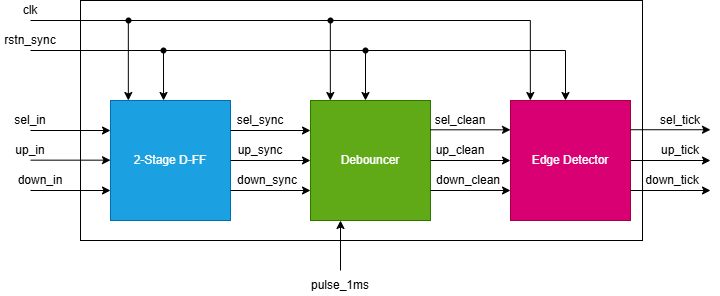

The diagram above was exported from draw.io. Its source (the exported page's mxGraphModel, read from the mxfile embedded in the PNG):
<mxGraphModel dx="829" dy="390" grid="1" gridSize="10" guides="1" tooltips="1" connect="1" arrows="1" fold="1" page="1" pageScale="1" pageWidth="827" pageHeight="1169" math="0" shadow="0">
  <root>
    <mxCell id="0" />
    <mxCell id="1" parent="0" />
    <mxCell id="v2FgOR5z1i0RA_gMd3zb-1" parent="1" style="rounded=0;whiteSpace=wrap;html=1;" value="" vertex="1">
      <mxGeometry height="240" width="562" x="140" y="310" as="geometry" />
    </mxCell>
    <mxCell id="v2FgOR5z1i0RA_gMd3zb-2" parent="1" style="rounded=0;whiteSpace=wrap;html=1;fillColor=#1ba1e2;fontColor=#ffffff;strokeColor=#006EAF;" value="2-Stage D-FF" vertex="1">
      <mxGeometry height="120" width="120" x="170" y="410" as="geometry" />
    </mxCell>
    <mxCell id="v2FgOR5z1i0RA_gMd3zb-3" parent="1" style="rounded=0;whiteSpace=wrap;html=1;fillColor=#60a917;fontColor=#ffffff;strokeColor=#2D7600;" value="Debouncer" vertex="1">
      <mxGeometry height="120" width="120" x="370" y="410" as="geometry" />
    </mxCell>
    <mxCell id="v2FgOR5z1i0RA_gMd3zb-4" parent="1" style="rounded=0;whiteSpace=wrap;html=1;fillColor=#d80073;strokeColor=#A50040;fontColor=#ffffff;" value="Edge Detector" vertex="1">
      <mxGeometry height="120" width="120" x="570" y="410" as="geometry" />
    </mxCell>
    <mxCell id="v2FgOR5z1i0RA_gMd3zb-5" edge="1" parent="1" style="endArrow=none;html=1;rounded=0;" value="">
      <mxGeometry height="50" relative="1" width="50" as="geometry">
        <mxPoint x="90" y="330" as="sourcePoint" />
        <mxPoint x="590" y="330" as="targetPoint" />
      </mxGeometry>
    </mxCell>
    <mxCell id="v2FgOR5z1i0RA_gMd3zb-6" edge="1" parent="1" style="endArrow=none;html=1;rounded=0;entryX=-0.04;entryY=0.35;entryDx=0;entryDy=0;entryPerimeter=0;" value="">
      <mxGeometry height="50" relative="1" width="50" as="geometry">
        <mxPoint x="90" y="360" as="sourcePoint" />
        <mxPoint x="625" y="360" as="targetPoint" />
      </mxGeometry>
    </mxCell>
    <mxCell id="v2FgOR5z1i0RA_gMd3zb-7" parent="1" style="text;html=1;whiteSpace=wrap;strokeColor=none;fillColor=none;align=center;verticalAlign=middle;rounded=0;" value="clk" vertex="1">
      <mxGeometry height="20" width="40" x="70" y="310" as="geometry" />
    </mxCell>
    <mxCell id="v2FgOR5z1i0RA_gMd3zb-8" parent="1" style="text;html=1;whiteSpace=wrap;strokeColor=none;fillColor=none;align=center;verticalAlign=middle;rounded=0;" value="rstn_sync" vertex="1">
      <mxGeometry height="20" width="40" x="70" y="340" as="geometry" />
    </mxCell>
    <mxCell id="v2FgOR5z1i0RA_gMd3zb-9" edge="1" parent="1" style="endArrow=classic;html=1;rounded=0;entryDx=0;entryDy=0;" target="v2FgOR5z1i0RA_gMd3zb-10" value="">
      <mxGeometry height="50" relative="1" width="50" as="geometry">
        <mxPoint x="188" y="330" as="sourcePoint" />
        <mxPoint x="188" y="430" as="targetPoint" />
      </mxGeometry>
    </mxCell>
    <mxCell id="v2FgOR5z1i0RA_gMd3zb-10" parent="1" style="shape=waypoint;sketch=0;fillStyle=solid;size=6;pointerEvents=1;points=[];fillColor=none;resizable=0;rotatable=0;perimeter=centerPerimeter;snapToPoint=1;" value="" vertex="1">
      <mxGeometry height="20" width="20" x="178" y="320" as="geometry" />
    </mxCell>
    <mxCell id="v2FgOR5z1i0RA_gMd3zb-11" parent="1" style="shape=waypoint;sketch=0;fillStyle=solid;size=6;pointerEvents=1;points=[];fillColor=none;resizable=0;rotatable=0;perimeter=centerPerimeter;snapToPoint=1;" value="" vertex="1">
      <mxGeometry height="20" width="20" x="213" y="350" as="geometry" />
    </mxCell>
    <mxCell id="v2FgOR5z1i0RA_gMd3zb-12" edge="1" parent="1" style="endArrow=classic;html=1;rounded=0;entryDx=0;entryDy=0;" value="">
      <mxGeometry height="50" relative="1" width="50" as="geometry">
        <mxPoint x="478" y="330" as="sourcePoint" />
        <mxPoint x="478" y="330" as="targetPoint" />
      </mxGeometry>
    </mxCell>
    <mxCell id="v2FgOR5z1i0RA_gMd3zb-13" edge="1" parent="1" style="endArrow=classic;html=1;rounded=0;" value="">
      <mxGeometry height="50" relative="1" width="50" as="geometry">
        <mxPoint x="187.82999999999998" y="330" as="sourcePoint" />
        <mxPoint x="187.82999999999998" y="410" as="targetPoint" />
      </mxGeometry>
    </mxCell>
    <mxCell id="v2FgOR5z1i0RA_gMd3zb-14" edge="1" parent="1" source="v2FgOR5z1i0RA_gMd3zb-11" style="endArrow=classic;html=1;rounded=0;entryX=0.442;entryY=0;entryDx=0;entryDy=0;entryPerimeter=0;" target="v2FgOR5z1i0RA_gMd3zb-2" value="">
      <mxGeometry height="50" relative="1" width="50" as="geometry">
        <mxPoint x="250" y="410" as="sourcePoint" />
        <mxPoint x="300" y="360" as="targetPoint" />
      </mxGeometry>
    </mxCell>
    <mxCell id="v2FgOR5z1i0RA_gMd3zb-15" edge="1" parent="1" style="endArrow=classic;html=1;rounded=0;entryDx=0;entryDy=0;" target="v2FgOR5z1i0RA_gMd3zb-16" value="">
      <mxGeometry height="50" relative="1" width="50" as="geometry">
        <mxPoint x="390" y="330" as="sourcePoint" />
        <mxPoint x="390" y="430" as="targetPoint" />
      </mxGeometry>
    </mxCell>
    <mxCell id="v2FgOR5z1i0RA_gMd3zb-16" parent="1" style="shape=waypoint;sketch=0;fillStyle=solid;size=6;pointerEvents=1;points=[];fillColor=none;resizable=0;rotatable=0;perimeter=centerPerimeter;snapToPoint=1;" value="" vertex="1">
      <mxGeometry height="20" width="20" x="380" y="320" as="geometry" />
    </mxCell>
    <mxCell id="v2FgOR5z1i0RA_gMd3zb-17" parent="1" style="shape=waypoint;sketch=0;fillStyle=solid;size=6;pointerEvents=1;points=[];fillColor=none;resizable=0;rotatable=0;perimeter=centerPerimeter;snapToPoint=1;" value="" vertex="1">
      <mxGeometry height="20" width="20" x="415" y="350" as="geometry" />
    </mxCell>
    <mxCell id="v2FgOR5z1i0RA_gMd3zb-18" edge="1" parent="1" style="endArrow=classic;html=1;rounded=0;" value="">
      <mxGeometry height="50" relative="1" width="50" as="geometry">
        <mxPoint x="389.8299999999999" y="330" as="sourcePoint" />
        <mxPoint x="389.8299999999999" y="410" as="targetPoint" />
      </mxGeometry>
    </mxCell>
    <mxCell id="v2FgOR5z1i0RA_gMd3zb-19" edge="1" parent="1" source="v2FgOR5z1i0RA_gMd3zb-17" style="endArrow=classic;html=1;rounded=0;entryX=0.442;entryY=0;entryDx=0;entryDy=0;entryPerimeter=0;" value="">
      <mxGeometry height="50" relative="1" width="50" as="geometry">
        <mxPoint x="452" y="410" as="sourcePoint" />
        <mxPoint x="425" y="410" as="targetPoint" />
      </mxGeometry>
    </mxCell>
    <mxCell id="v2FgOR5z1i0RA_gMd3zb-20" edge="1" parent="1" style="endArrow=classic;html=1;rounded=0;entryDx=0;entryDy=0;" value="">
      <mxGeometry height="50" relative="1" width="50" as="geometry">
        <mxPoint x="590" y="330" as="sourcePoint" />
        <mxPoint x="590" y="330" as="targetPoint" />
      </mxGeometry>
    </mxCell>
    <mxCell id="v2FgOR5z1i0RA_gMd3zb-21" edge="1" parent="1" style="endArrow=classic;html=1;rounded=0;" value="">
      <mxGeometry height="50" relative="1" width="50" as="geometry">
        <mxPoint x="589.8299999999999" y="330" as="sourcePoint" />
        <mxPoint x="589.8299999999999" y="410" as="targetPoint" />
      </mxGeometry>
    </mxCell>
    <mxCell id="v2FgOR5z1i0RA_gMd3zb-22" edge="1" parent="1" style="endArrow=classic;html=1;rounded=0;entryX=0.442;entryY=0;entryDx=0;entryDy=0;entryPerimeter=0;" value="">
      <mxGeometry height="50" relative="1" width="50" as="geometry">
        <mxPoint x="625" y="360" as="sourcePoint" />
        <mxPoint x="625" y="410" as="targetPoint" />
      </mxGeometry>
    </mxCell>
    <mxCell id="v2FgOR5z1i0RA_gMd3zb-23" edge="1" parent="1" style="endArrow=classic;html=1;rounded=0;entryX=0;entryY=0.25;entryDx=0;entryDy=0;" target="v2FgOR5z1i0RA_gMd3zb-2" value="">
      <mxGeometry height="50" relative="1" width="50" as="geometry">
        <mxPoint x="90" y="440" as="sourcePoint" />
        <mxPoint x="140" y="390" as="targetPoint" />
      </mxGeometry>
    </mxCell>
    <mxCell id="v2FgOR5z1i0RA_gMd3zb-24" edge="1" parent="1" style="endArrow=classic;html=1;rounded=0;entryX=0;entryY=0.25;entryDx=0;entryDy=0;" value="">
      <mxGeometry height="50" relative="1" width="50" as="geometry">
        <mxPoint x="90" y="469.65999999999997" as="sourcePoint" />
        <mxPoint x="170" y="469.65999999999997" as="targetPoint" />
      </mxGeometry>
    </mxCell>
    <mxCell id="v2FgOR5z1i0RA_gMd3zb-25" edge="1" parent="1" style="endArrow=classic;html=1;rounded=0;entryX=0;entryY=0.25;entryDx=0;entryDy=0;" value="">
      <mxGeometry height="50" relative="1" width="50" as="geometry">
        <mxPoint x="90" y="500" as="sourcePoint" />
        <mxPoint x="170" y="500" as="targetPoint" />
      </mxGeometry>
    </mxCell>
    <mxCell id="v2FgOR5z1i0RA_gMd3zb-26" parent="1" style="text;html=1;whiteSpace=wrap;strokeColor=none;fillColor=none;align=center;verticalAlign=middle;rounded=0;" value="sel_in" vertex="1">
      <mxGeometry height="20" width="60" x="60" y="420" as="geometry" />
    </mxCell>
    <mxCell id="v2FgOR5z1i0RA_gMd3zb-27" parent="1" style="text;html=1;whiteSpace=wrap;strokeColor=none;fillColor=none;align=center;verticalAlign=middle;rounded=0;" value="up_in" vertex="1">
      <mxGeometry height="20" width="60" x="60" y="450" as="geometry" />
    </mxCell>
    <mxCell id="v2FgOR5z1i0RA_gMd3zb-28" parent="1" style="text;html=1;whiteSpace=wrap;strokeColor=none;fillColor=none;align=center;verticalAlign=middle;rounded=0;" value="down_in" vertex="1">
      <mxGeometry height="20" width="60" x="70" y="480" as="geometry" />
    </mxCell>
    <mxCell id="v2FgOR5z1i0RA_gMd3zb-29" edge="1" parent="1" style="endArrow=classic;html=1;rounded=0;entryX=0;entryY=0.25;entryDx=0;entryDy=0;" value="">
      <mxGeometry height="50" relative="1" width="50" as="geometry">
        <mxPoint x="290" y="440" as="sourcePoint" />
        <mxPoint x="370" y="440" as="targetPoint" />
      </mxGeometry>
    </mxCell>
    <mxCell id="v2FgOR5z1i0RA_gMd3zb-30" edge="1" parent="1" style="endArrow=classic;html=1;rounded=0;entryX=0;entryY=0.25;entryDx=0;entryDy=0;" value="">
      <mxGeometry height="50" relative="1" width="50" as="geometry">
        <mxPoint x="290" y="470" as="sourcePoint" />
        <mxPoint x="370" y="470" as="targetPoint" />
      </mxGeometry>
    </mxCell>
    <mxCell id="v2FgOR5z1i0RA_gMd3zb-31" edge="1" parent="1" style="endArrow=classic;html=1;rounded=0;entryX=0;entryY=0.25;entryDx=0;entryDy=0;" value="">
      <mxGeometry height="50" relative="1" width="50" as="geometry">
        <mxPoint x="290" y="500" as="sourcePoint" />
        <mxPoint x="370" y="500" as="targetPoint" />
      </mxGeometry>
    </mxCell>
    <mxCell id="v2FgOR5z1i0RA_gMd3zb-32" parent="1" style="text;html=1;whiteSpace=wrap;strokeColor=none;fillColor=none;align=center;verticalAlign=middle;rounded=0;" value="sel_sync" vertex="1">
      <mxGeometry height="20" width="60" x="290" y="420" as="geometry" />
    </mxCell>
    <mxCell id="v2FgOR5z1i0RA_gMd3zb-33" parent="1" style="text;html=1;whiteSpace=wrap;strokeColor=none;fillColor=none;align=center;verticalAlign=middle;rounded=0;" value="up_sync" vertex="1">
      <mxGeometry height="20" width="60" x="290" y="450" as="geometry" />
    </mxCell>
    <mxCell id="v2FgOR5z1i0RA_gMd3zb-34" parent="1" style="text;html=1;whiteSpace=wrap;strokeColor=none;fillColor=none;align=center;verticalAlign=middle;rounded=0;" value="down_sync" vertex="1">
      <mxGeometry height="20" width="60" x="297" y="480" as="geometry" />
    </mxCell>
    <mxCell id="v2FgOR5z1i0RA_gMd3zb-35" edge="1" parent="1" style="endArrow=classic;html=1;rounded=0;entryX=0;entryY=0.25;entryDx=0;entryDy=0;" value="">
      <mxGeometry height="50" relative="1" width="50" as="geometry">
        <mxPoint x="490" y="439.30999999999995" as="sourcePoint" />
        <mxPoint x="570" y="439.30999999999995" as="targetPoint" />
      </mxGeometry>
    </mxCell>
    <mxCell id="v2FgOR5z1i0RA_gMd3zb-36" edge="1" parent="1" style="endArrow=classic;html=1;rounded=0;entryX=0;entryY=0.25;entryDx=0;entryDy=0;" value="">
      <mxGeometry height="50" relative="1" width="50" as="geometry">
        <mxPoint x="490" y="470" as="sourcePoint" />
        <mxPoint x="570" y="470" as="targetPoint" />
      </mxGeometry>
    </mxCell>
    <mxCell id="v2FgOR5z1i0RA_gMd3zb-37" edge="1" parent="1" style="endArrow=classic;html=1;rounded=0;entryX=0;entryY=0.25;entryDx=0;entryDy=0;" value="">
      <mxGeometry height="50" relative="1" width="50" as="geometry">
        <mxPoint x="490" y="500" as="sourcePoint" />
        <mxPoint x="570" y="500" as="targetPoint" />
      </mxGeometry>
    </mxCell>
    <mxCell id="v2FgOR5z1i0RA_gMd3zb-38" parent="1" style="text;html=1;whiteSpace=wrap;strokeColor=none;fillColor=none;align=center;verticalAlign=middle;rounded=0;" value="sel_clean" vertex="1">
      <mxGeometry height="20" width="60" x="490" y="420" as="geometry" />
    </mxCell>
    <mxCell id="v2FgOR5z1i0RA_gMd3zb-39" parent="1" style="text;html=1;whiteSpace=wrap;strokeColor=none;fillColor=none;align=center;verticalAlign=middle;rounded=0;" value="up_clean" vertex="1">
      <mxGeometry height="20" width="60" x="490" y="450" as="geometry" />
    </mxCell>
    <mxCell id="v2FgOR5z1i0RA_gMd3zb-40" parent="1" style="text;html=1;whiteSpace=wrap;strokeColor=none;fillColor=none;align=center;verticalAlign=middle;rounded=0;" value="down_clean" vertex="1">
      <mxGeometry height="20" width="70" x="493" y="480" as="geometry" />
    </mxCell>
    <mxCell id="v2FgOR5z1i0RA_gMd3zb-41" edge="1" parent="1" style="endArrow=classic;html=1;rounded=0;entryX=0;entryY=0.25;entryDx=0;entryDy=0;" value="">
      <mxGeometry height="50" relative="1" width="50" as="geometry">
        <mxPoint x="690" y="439.23" as="sourcePoint" />
        <mxPoint x="770" y="439.23" as="targetPoint" />
      </mxGeometry>
    </mxCell>
    <mxCell id="v2FgOR5z1i0RA_gMd3zb-42" edge="1" parent="1" style="endArrow=classic;html=1;rounded=0;entryX=0;entryY=0.25;entryDx=0;entryDy=0;" value="">
      <mxGeometry height="50" relative="1" width="50" as="geometry">
        <mxPoint x="690" y="470" as="sourcePoint" />
        <mxPoint x="770" y="470" as="targetPoint" />
      </mxGeometry>
    </mxCell>
    <mxCell id="v2FgOR5z1i0RA_gMd3zb-43" edge="1" parent="1" style="endArrow=classic;html=1;rounded=0;entryX=0;entryY=0.25;entryDx=0;entryDy=0;" value="">
      <mxGeometry height="50" relative="1" width="50" as="geometry">
        <mxPoint x="690" y="500" as="sourcePoint" />
        <mxPoint x="770" y="500" as="targetPoint" />
      </mxGeometry>
    </mxCell>
    <mxCell id="v2FgOR5z1i0RA_gMd3zb-44" parent="1" style="text;html=1;whiteSpace=wrap;strokeColor=none;fillColor=none;align=center;verticalAlign=middle;rounded=0;" value="sel_tick" vertex="1">
      <mxGeometry height="20" width="60" x="710" y="420" as="geometry" />
    </mxCell>
    <mxCell id="v2FgOR5z1i0RA_gMd3zb-45" parent="1" style="text;html=1;whiteSpace=wrap;strokeColor=none;fillColor=none;align=center;verticalAlign=middle;rounded=0;" value="up_tick" vertex="1">
      <mxGeometry height="20" width="60" x="710" y="450" as="geometry" />
    </mxCell>
    <mxCell id="v2FgOR5z1i0RA_gMd3zb-46" parent="1" style="text;html=1;whiteSpace=wrap;strokeColor=none;fillColor=none;align=center;verticalAlign=middle;rounded=0;" value="down_tick" vertex="1">
      <mxGeometry height="20" width="60" x="702" y="480" as="geometry" />
    </mxCell>
    <mxCell id="vEjkNsb51aNeeQNVvnHo-1" edge="1" parent="1" style="endArrow=classic;html=1;rounded=0;" value="">
      <mxGeometry height="50" relative="1" width="50" as="geometry">
        <mxPoint x="400" y="580" as="sourcePoint" />
        <mxPoint x="400" y="530" as="targetPoint" />
      </mxGeometry>
    </mxCell>
    <mxCell id="vEjkNsb51aNeeQNVvnHo-2" parent="1" style="text;html=1;whiteSpace=wrap;strokeColor=none;fillColor=none;align=center;verticalAlign=middle;rounded=0;" value="pulse_1ms" vertex="1">
      <mxGeometry height="20" width="60" x="370" y="585" as="geometry" />
    </mxCell>
  </root>
</mxGraphModel>